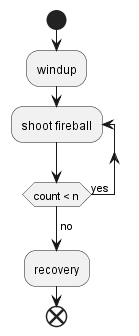

The diagram above was rendered by PlantUML. Its source (embedded in the PNG):
@startuml
start
:windup;
repeat :shoot fireball;
repeat while (count < n) is (yes)
-> no;
:recovery;

end
@enduml